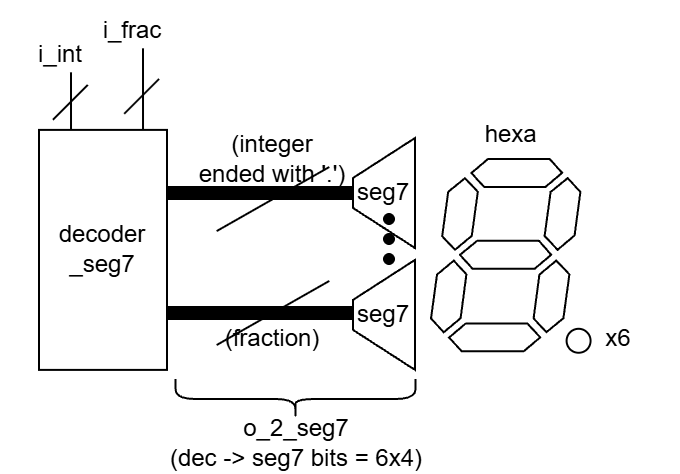

The diagram above was exported from draw.io. Its source (the exported page's mxGraphModel, read from the mxfile embedded in the PNG):
<mxGraphModel dx="684" dy="378" grid="0" gridSize="10" guides="1" tooltips="1" connect="1" arrows="1" fold="1" page="1" pageScale="1" pageWidth="827" pageHeight="1169" math="0" shadow="0">
  <root>
    <mxCell id="0" />
    <mxCell id="1" parent="0" />
    <mxCell id="14dMqk8xyaToeFzcXlUc-1" parent="1" style="shape=trapezoid;perimeter=trapezoidPerimeter;whiteSpace=wrap;html=1;shapeInside=1;fixedSize=1;direction=north;" value="seg7" vertex="1">
      <mxGeometry height="55" width="31" x="542" y="308.5" as="geometry" />
    </mxCell>
    <mxCell id="Vt33yHKHyLtYfkkvEnF--1" edge="1" parent="1" style="edgeStyle=none;orthogonalLoop=1;jettySize=auto;html=1;rounded=0;defaultLabelBackgroundColor=page;labelPadding=0 4;endArrow=none;endFill=0;" value="">
      <mxGeometry relative="1" width="100" as="geometry">
        <Array as="points" />
        <mxPoint x="392" y="299.38000000000005" as="sourcePoint" />
        <mxPoint x="409.38" y="282" as="targetPoint" />
      </mxGeometry>
    </mxCell>
    <mxCell id="Vt33yHKHyLtYfkkvEnF--3" parent="1" style="whiteSpace=wrap;html=1;fillColor=light-dark(#000000,#000000);" value="" vertex="1">
      <mxGeometry height="6" width="97" x="445" y="333" as="geometry" />
    </mxCell>
    <mxCell id="Vt33yHKHyLtYfkkvEnF--4" parent="1" style="whiteSpace=wrap;html=1;fillColor=light-dark(#000000,#000000);" value="" vertex="1">
      <mxGeometry height="6" width="97" x="445" y="393" as="geometry" />
    </mxCell>
    <mxCell id="Vt33yHKHyLtYfkkvEnF--5" parent="1" style="text;html=1;whiteSpace=wrap;strokeColor=none;fillColor=none;align=center;verticalAlign=middle;rounded=0;" value="(integer&lt;div&gt;ended with '.')&lt;/div&gt;" vertex="1">
      <mxGeometry height="30" width="80" x="462" y="304" as="geometry" />
    </mxCell>
    <mxCell id="Vt33yHKHyLtYfkkvEnF--6" parent="1" style="text;html=1;whiteSpace=wrap;strokeColor=none;fillColor=none;align=center;verticalAlign=middle;rounded=0;" value="(fraction)" vertex="1">
      <mxGeometry height="30" width="60" x="472" y="394.45" as="geometry" />
    </mxCell>
    <mxCell id="Vt33yHKHyLtYfkkvEnF--8" edge="1" parent="1" style="edgeStyle=none;orthogonalLoop=1;jettySize=auto;html=1;rounded=0;defaultLabelBackgroundColor=page;labelPadding=0 4;endArrow=none;endFill=0;" value="">
      <mxGeometry relative="1" width="100" as="geometry">
        <Array as="points" />
        <mxPoint x="401.0049999999999" y="318.695" as="sourcePoint" />
        <mxPoint x="401" y="275.63" as="targetPoint" />
      </mxGeometry>
    </mxCell>
    <mxCell id="Vt33yHKHyLtYfkkvEnF--9" parent="1" style="text;html=1;whiteSpace=wrap;strokeColor=none;fillColor=none;align=center;verticalAlign=middle;rounded=0;" value="i_int" vertex="1">
      <mxGeometry height="30" width="60" x="366" y="252" as="geometry" />
    </mxCell>
    <mxCell id="Vt33yHKHyLtYfkkvEnF--10" edge="1" parent="1" style="edgeStyle=none;orthogonalLoop=1;jettySize=auto;html=1;rounded=0;defaultLabelBackgroundColor=page;labelPadding=0 4;endArrow=none;endFill=0;" value="">
      <mxGeometry relative="1" width="100" as="geometry">
        <Array as="points" />
        <mxPoint x="437.0049999999999" y="306.695" as="sourcePoint" />
        <mxPoint x="437" y="263.63" as="targetPoint" />
      </mxGeometry>
    </mxCell>
    <mxCell id="Vt33yHKHyLtYfkkvEnF--11" parent="1" style="text;html=1;whiteSpace=wrap;strokeColor=none;fillColor=none;align=center;verticalAlign=middle;rounded=0;" value="i_frac" vertex="1">
      <mxGeometry height="30" width="60" x="402" y="240" as="geometry" />
    </mxCell>
    <mxCell id="Vt33yHKHyLtYfkkvEnF--12" parent="1" style="verticalLabelPosition=bottom;shadow=0;dashed=0;align=center;html=1;verticalAlign=top;shape=mxgraph.electrical.opto_electronics.7_segment_display_with_dp;pointerEvents=1;labelPerimeter=1;" value="" vertex="1">
      <mxGeometry height="96.9" width="79.8" x="581" y="319" as="geometry" />
    </mxCell>
    <mxCell id="Vt33yHKHyLtYfkkvEnF--13" parent="1" style="text;html=1;whiteSpace=wrap;strokeColor=none;fillColor=none;align=center;verticalAlign=middle;rounded=0;" value="x6" vertex="1">
      <mxGeometry height="30" width="60" x="645" y="394.45" as="geometry" />
    </mxCell>
    <mxCell id="Vt33yHKHyLtYfkkvEnF--14" parent="1" style="whiteSpace=wrap;html=1;direction=south;" value="decoder&lt;div&gt;_&lt;span style=&quot;background-color: transparent; color: light-dark(#000000, var(--ge-light-color, #ffffff));&quot;&gt;seg7&lt;/span&gt;&lt;/div&gt;" vertex="1">
      <mxGeometry height="120" width="64" x="385" y="304.45" as="geometry" />
    </mxCell>
    <mxCell id="Vt33yHKHyLtYfkkvEnF--16" parent="1" style="shape=trapezoid;perimeter=trapezoidPerimeter;whiteSpace=wrap;html=1;shapeInside=1;fixedSize=1;direction=north;" value="seg7" vertex="1">
      <mxGeometry height="55" width="31" x="542" y="369.45" as="geometry" />
    </mxCell>
    <mxCell id="Vt33yHKHyLtYfkkvEnF--17" parent="1" style="shape=waypoint;sketch=0;size=6;pointerEvents=1;points=[];fillColor=none;resizable=0;rotatable=0;perimeter=centerPerimeter;snapToPoint=1;" value="&#10;" vertex="1">
      <mxGeometry height="20" width="20" x="550" y="339" as="geometry" />
    </mxCell>
    <mxCell id="Vt33yHKHyLtYfkkvEnF--18" parent="1" style="shape=waypoint;sketch=0;size=6;pointerEvents=1;points=[];fillColor=none;resizable=0;rotatable=0;perimeter=centerPerimeter;snapToPoint=1;" value="&#10;" vertex="1">
      <mxGeometry height="20" width="20" x="550" y="349" as="geometry" />
    </mxCell>
    <mxCell id="Vt33yHKHyLtYfkkvEnF--19" parent="1" style="shape=waypoint;sketch=0;size=6;pointerEvents=1;points=[];fillColor=none;resizable=0;rotatable=0;perimeter=centerPerimeter;snapToPoint=1;" value="&#10;" vertex="1">
      <mxGeometry height="20" width="20" x="550" y="359" as="geometry" />
    </mxCell>
    <mxCell id="Vt33yHKHyLtYfkkvEnF--20" edge="1" parent="1" style="edgeStyle=none;orthogonalLoop=1;jettySize=auto;html=1;rounded=0;defaultLabelBackgroundColor=page;labelPadding=0 4;endArrow=none;endFill=0;" value="">
      <mxGeometry relative="1" width="100" as="geometry">
        <Array as="points" />
        <mxPoint x="473.83" y="355.05" as="sourcePoint" />
        <mxPoint x="530.16" y="323" as="targetPoint" />
      </mxGeometry>
    </mxCell>
    <mxCell id="Vt33yHKHyLtYfkkvEnF--21" edge="1" parent="1" style="edgeStyle=none;orthogonalLoop=1;jettySize=auto;html=1;rounded=0;defaultLabelBackgroundColor=page;labelPadding=0 4;endArrow=none;endFill=0;" value="">
      <mxGeometry relative="1" width="100" as="geometry">
        <Array as="points" />
        <mxPoint x="473.83" y="412.02" as="sourcePoint" />
        <mxPoint x="530.16" y="379.97" as="targetPoint" />
      </mxGeometry>
    </mxCell>
    <mxCell id="Vt33yHKHyLtYfkkvEnF--22" parent="1" style="text;html=1;whiteSpace=wrap;strokeColor=none;fillColor=none;align=center;verticalAlign=middle;rounded=0;" value="&lt;div&gt;o_2_seg7&lt;/div&gt;(dec -&amp;gt; seg7 bits = 6x4)" vertex="1">
      <mxGeometry height="30" width="135.5" x="445.5" y="446" as="geometry" />
    </mxCell>
    <mxCell id="FdS_gF9pAsgGVGLRgmR8-1" parent="1" style="shape=curlyBracket;whiteSpace=wrap;html=1;rounded=1;labelPosition=left;verticalLabelPosition=middle;align=right;verticalAlign=middle;labelPerimeter=1;direction=north;" value="" vertex="1">
      <mxGeometry height="20" width="120" x="453.25" y="429" as="geometry" />
    </mxCell>
    <mxCell id="FdS_gF9pAsgGVGLRgmR8-4" parent="1" style="text;html=1;whiteSpace=wrap;strokeColor=none;fillColor=none;align=center;verticalAlign=middle;rounded=0;" value="hexa&amp;nbsp;" vertex="1">
      <mxGeometry height="30" width="60" x="593" y="292" as="geometry" />
    </mxCell>
    <mxCell id="FdS_gF9pAsgGVGLRgmR8-5" edge="1" parent="1" style="edgeStyle=none;orthogonalLoop=1;jettySize=auto;html=1;rounded=0;defaultLabelBackgroundColor=page;labelPadding=0 4;endArrow=none;endFill=0;" value="">
      <mxGeometry relative="1" width="100" as="geometry">
        <Array as="points" />
        <mxPoint x="427.62" y="296.38000000000005" as="sourcePoint" />
        <mxPoint x="445" y="279" as="targetPoint" />
      </mxGeometry>
    </mxCell>
  </root>
</mxGraphModel>